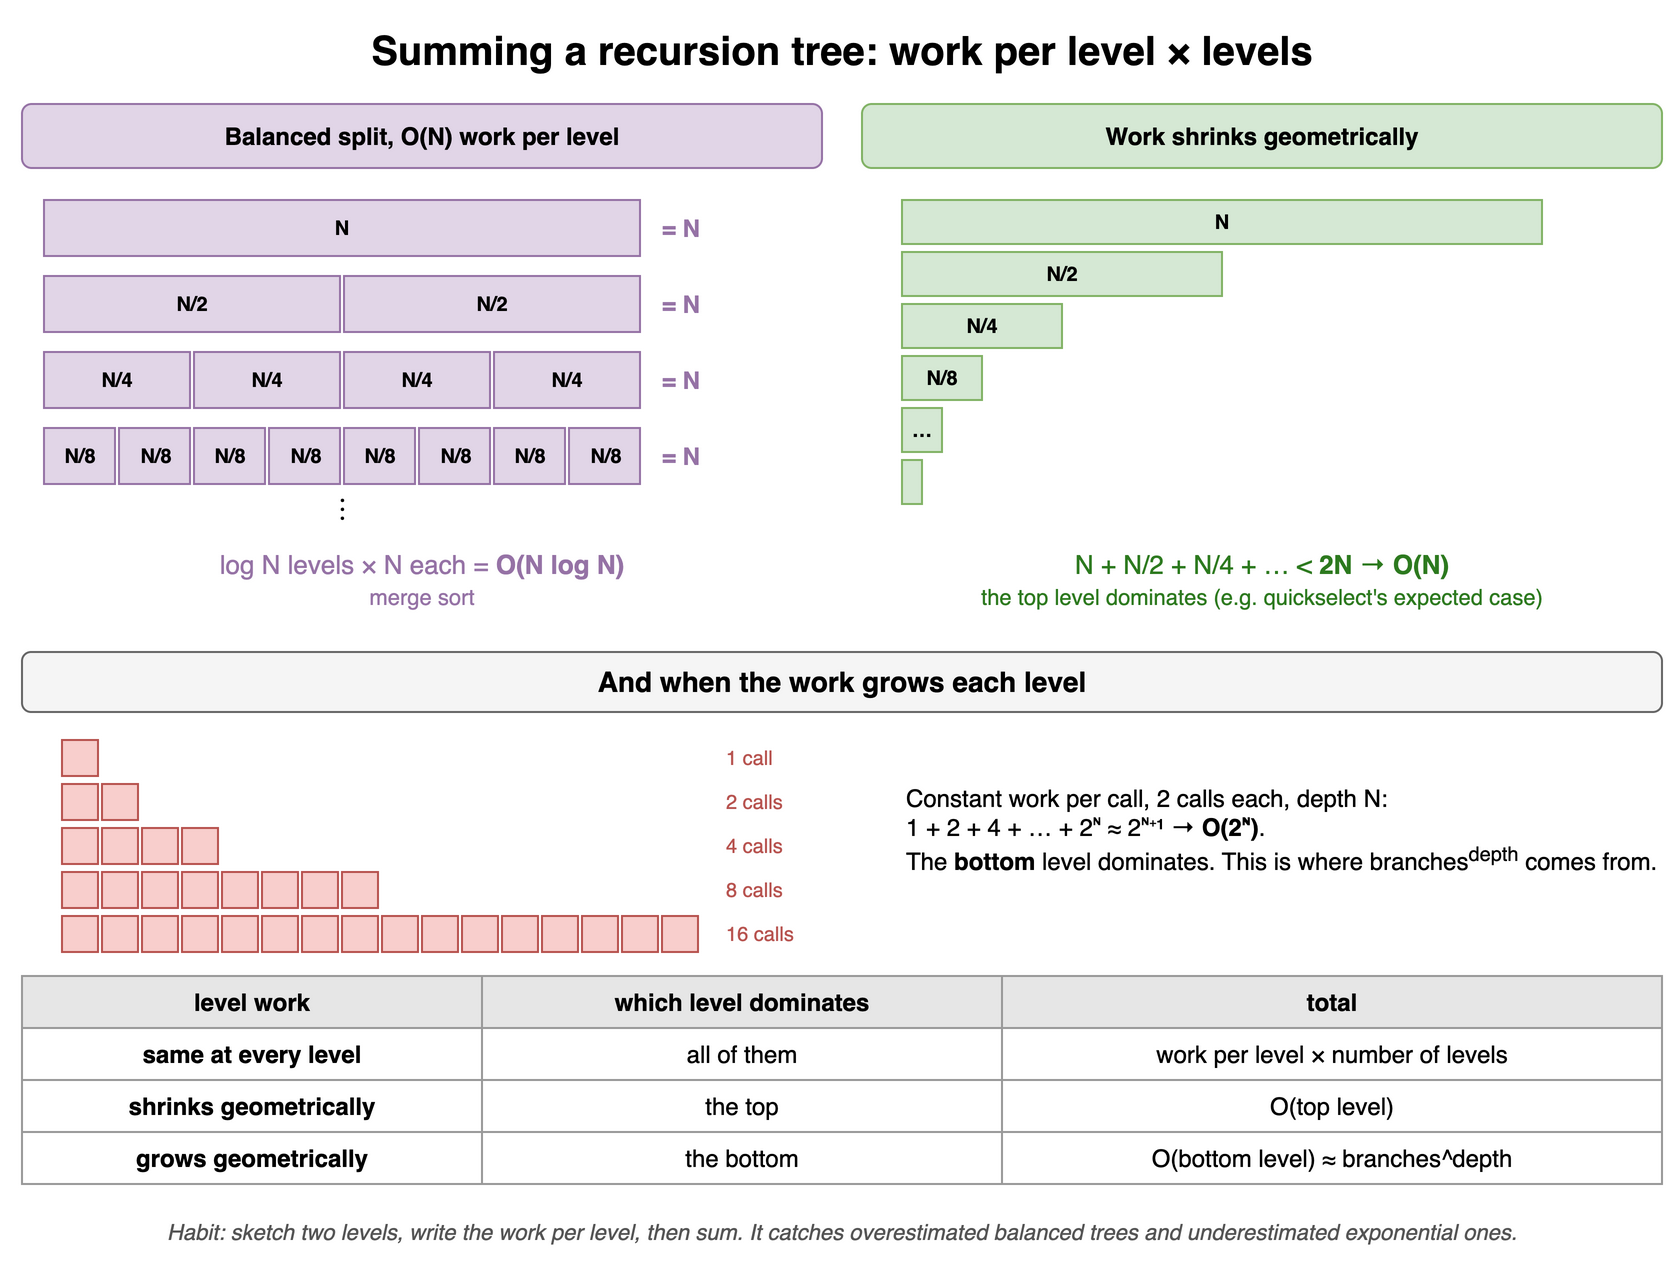

The diagram above was exported from draw.io. Its source (the exported page's mxGraphModel, read from the mxfile embedded in the PNG):
<mxGraphModel dx="900" dy="648" grid="1" gridSize="10" guides="1" tooltips="1" connect="1" arrows="1" fold="1" page="1" pageScale="1" pageWidth="900" pageHeight="648" math="0" shadow="0">
  <root>
    <mxCell id="0" />
    <mxCell id="1" parent="0" />
    <mxCell id="a13c1" value="Summing a recursion tree: work per level × levels" style="text;html=1;align=center;verticalAlign=middle;whiteSpace=wrap;fontSize=20;fontStyle=1;" vertex="1" parent="1">
      <mxGeometry x="40" y="10" width="820" height="30" as="geometry" />
    </mxCell>
    <mxCell id="a13c2" value="&lt;b&gt;Balanced split, O(N) work per level&lt;/b&gt;" style="rounded=1;whiteSpace=wrap;html=1;fillColor=#e1d5e7;strokeColor=#9673a6;" vertex="1" parent="1">
      <mxGeometry x="40" y="52" width="400" height="32" as="geometry" />
    </mxCell>
    <mxCell id="a13c3" value="N" style="rounded=0;whiteSpace=wrap;html=1;fontStyle=1;fontSize=14;fillColor=#e1d5e7;strokeColor=#9673a6;fontSize=10;" vertex="1" parent="1">
      <mxGeometry x="51.0" y="100" width="298.0" height="28" as="geometry" />
    </mxCell>
    <mxCell id="a13c4" value="= N" style="text;html=1;align=center;verticalAlign=middle;whiteSpace=wrap;fontSize=12;fontStyle=1;fontColor=#9673a6;align=left;" vertex="1" parent="1">
      <mxGeometry x="358" y="100" width="60" height="28" as="geometry" />
    </mxCell>
    <mxCell id="a13c5" value="N/2" style="rounded=0;whiteSpace=wrap;html=1;fontStyle=1;fontSize=14;fillColor=#e1d5e7;strokeColor=#9673a6;fontSize=10;" vertex="1" parent="1">
      <mxGeometry x="51.0" y="138" width="148.0" height="28" as="geometry" />
    </mxCell>
    <mxCell id="a13c6" value="N/2" style="rounded=0;whiteSpace=wrap;html=1;fontStyle=1;fontSize=14;fillColor=#e1d5e7;strokeColor=#9673a6;fontSize=10;" vertex="1" parent="1">
      <mxGeometry x="201.0" y="138" width="148.0" height="28" as="geometry" />
    </mxCell>
    <mxCell id="a13c7" value="= N" style="text;html=1;align=center;verticalAlign=middle;whiteSpace=wrap;fontSize=12;fontStyle=1;fontColor=#9673a6;align=left;" vertex="1" parent="1">
      <mxGeometry x="358" y="138" width="60" height="28" as="geometry" />
    </mxCell>
    <mxCell id="a13c8" value="N/4" style="rounded=0;whiteSpace=wrap;html=1;fontStyle=1;fontSize=14;fillColor=#e1d5e7;strokeColor=#9673a6;fontSize=10;" vertex="1" parent="1">
      <mxGeometry x="51.0" y="176" width="73.0" height="28" as="geometry" />
    </mxCell>
    <mxCell id="a13c9" value="N/4" style="rounded=0;whiteSpace=wrap;html=1;fontStyle=1;fontSize=14;fillColor=#e1d5e7;strokeColor=#9673a6;fontSize=10;" vertex="1" parent="1">
      <mxGeometry x="126.0" y="176" width="73.0" height="28" as="geometry" />
    </mxCell>
    <mxCell id="a13c10" value="N/4" style="rounded=0;whiteSpace=wrap;html=1;fontStyle=1;fontSize=14;fillColor=#e1d5e7;strokeColor=#9673a6;fontSize=10;" vertex="1" parent="1">
      <mxGeometry x="201.0" y="176" width="73.0" height="28" as="geometry" />
    </mxCell>
    <mxCell id="a13c11" value="N/4" style="rounded=0;whiteSpace=wrap;html=1;fontStyle=1;fontSize=14;fillColor=#e1d5e7;strokeColor=#9673a6;fontSize=10;" vertex="1" parent="1">
      <mxGeometry x="276.0" y="176" width="73.0" height="28" as="geometry" />
    </mxCell>
    <mxCell id="a13c12" value="= N" style="text;html=1;align=center;verticalAlign=middle;whiteSpace=wrap;fontSize=12;fontStyle=1;fontColor=#9673a6;align=left;" vertex="1" parent="1">
      <mxGeometry x="358" y="176" width="60" height="28" as="geometry" />
    </mxCell>
    <mxCell id="a13c13" value="N/8" style="rounded=0;whiteSpace=wrap;html=1;fontStyle=1;fontSize=14;fillColor=#e1d5e7;strokeColor=#9673a6;fontSize=10;" vertex="1" parent="1">
      <mxGeometry x="51.0" y="214" width="35.5" height="28" as="geometry" />
    </mxCell>
    <mxCell id="a13c14" value="N/8" style="rounded=0;whiteSpace=wrap;html=1;fontStyle=1;fontSize=14;fillColor=#e1d5e7;strokeColor=#9673a6;fontSize=10;" vertex="1" parent="1">
      <mxGeometry x="88.5" y="214" width="35.5" height="28" as="geometry" />
    </mxCell>
    <mxCell id="a13c15" value="N/8" style="rounded=0;whiteSpace=wrap;html=1;fontStyle=1;fontSize=14;fillColor=#e1d5e7;strokeColor=#9673a6;fontSize=10;" vertex="1" parent="1">
      <mxGeometry x="126.0" y="214" width="35.5" height="28" as="geometry" />
    </mxCell>
    <mxCell id="a13c16" value="N/8" style="rounded=0;whiteSpace=wrap;html=1;fontStyle=1;fontSize=14;fillColor=#e1d5e7;strokeColor=#9673a6;fontSize=10;" vertex="1" parent="1">
      <mxGeometry x="163.5" y="214" width="35.5" height="28" as="geometry" />
    </mxCell>
    <mxCell id="a13c17" value="N/8" style="rounded=0;whiteSpace=wrap;html=1;fontStyle=1;fontSize=14;fillColor=#e1d5e7;strokeColor=#9673a6;fontSize=10;" vertex="1" parent="1">
      <mxGeometry x="201.0" y="214" width="35.5" height="28" as="geometry" />
    </mxCell>
    <mxCell id="a13c18" value="N/8" style="rounded=0;whiteSpace=wrap;html=1;fontStyle=1;fontSize=14;fillColor=#e1d5e7;strokeColor=#9673a6;fontSize=10;" vertex="1" parent="1">
      <mxGeometry x="238.5" y="214" width="35.5" height="28" as="geometry" />
    </mxCell>
    <mxCell id="a13c19" value="N/8" style="rounded=0;whiteSpace=wrap;html=1;fontStyle=1;fontSize=14;fillColor=#e1d5e7;strokeColor=#9673a6;fontSize=10;" vertex="1" parent="1">
      <mxGeometry x="276.0" y="214" width="35.5" height="28" as="geometry" />
    </mxCell>
    <mxCell id="a13c20" value="N/8" style="rounded=0;whiteSpace=wrap;html=1;fontStyle=1;fontSize=14;fillColor=#e1d5e7;strokeColor=#9673a6;fontSize=10;" vertex="1" parent="1">
      <mxGeometry x="313.5" y="214" width="35.5" height="28" as="geometry" />
    </mxCell>
    <mxCell id="a13c21" value="= N" style="text;html=1;align=center;verticalAlign=middle;whiteSpace=wrap;fontSize=12;fontStyle=1;fontColor=#9673a6;align=left;" vertex="1" parent="1">
      <mxGeometry x="358" y="214" width="60" height="28" as="geometry" />
    </mxCell>
    <mxCell id="a13c22" value="⋮" style="text;html=1;align=center;verticalAlign=middle;whiteSpace=wrap;fontSize=16;" vertex="1" parent="1">
      <mxGeometry x="50" y="244" width="300" height="20" as="geometry" />
    </mxCell>
    <mxCell id="a13c23" value="log N levels × N each = &lt;b&gt;O(N log N)&lt;/b&gt;&lt;br&gt;&lt;span style='font-size:11px'&gt;merge sort&lt;/span&gt;" style="text;html=1;align=center;verticalAlign=middle;whiteSpace=wrap;fontSize=13;fontColor=#9673a6;" vertex="1" parent="1">
      <mxGeometry x="40" y="270" width="400" height="40" as="geometry" />
    </mxCell>
    <mxCell id="a13c24" value="&lt;b&gt;Work shrinks geometrically&lt;/b&gt;" style="rounded=1;whiteSpace=wrap;html=1;fillColor=#d5e8d4;strokeColor=#82b366;" vertex="1" parent="1">
      <mxGeometry x="460" y="52" width="400" height="32" as="geometry" />
    </mxCell>
    <mxCell id="a13c25" value="N" style="rounded=0;whiteSpace=wrap;html=1;fontStyle=1;fontSize=14;fillColor=#d5e8d4;strokeColor=#82b366;fontSize=10;" vertex="1" parent="1">
      <mxGeometry x="480" y="100" width="320" height="22" as="geometry" />
    </mxCell>
    <mxCell id="a13c26" value="N/2" style="rounded=0;whiteSpace=wrap;html=1;fontStyle=1;fontSize=14;fillColor=#d5e8d4;strokeColor=#82b366;fontSize=10;" vertex="1" parent="1">
      <mxGeometry x="480" y="126" width="160" height="22" as="geometry" />
    </mxCell>
    <mxCell id="a13c27" value="N/4" style="rounded=0;whiteSpace=wrap;html=1;fontStyle=1;fontSize=14;fillColor=#d5e8d4;strokeColor=#82b366;fontSize=10;" vertex="1" parent="1">
      <mxGeometry x="480" y="152" width="80" height="22" as="geometry" />
    </mxCell>
    <mxCell id="a13c28" value="N/8" style="rounded=0;whiteSpace=wrap;html=1;fontStyle=1;fontSize=14;fillColor=#d5e8d4;strokeColor=#82b366;fontSize=10;" vertex="1" parent="1">
      <mxGeometry x="480" y="178" width="40" height="22" as="geometry" />
    </mxCell>
    <mxCell id="a13c29" value="…" style="rounded=0;whiteSpace=wrap;html=1;fontStyle=1;fontSize=14;fillColor=#d5e8d4;strokeColor=#82b366;fontSize=10;" vertex="1" parent="1">
      <mxGeometry x="480" y="204" width="20" height="22" as="geometry" />
    </mxCell>
    <mxCell id="a13c30" value="" style="rounded=0;whiteSpace=wrap;html=1;fontStyle=1;fontSize=14;fillColor=#d5e8d4;strokeColor=#82b366;fontSize=10;" vertex="1" parent="1">
      <mxGeometry x="480" y="230" width="10" height="22" as="geometry" />
    </mxCell>
    <mxCell id="a13c31" value="" style="text;" vertex="1" parent="1">
      <mxGeometry x="480" y="260" width="320" height="0" as="geometry" />
    </mxCell>
    <mxCell id="a13c32" value="N + N/2 + N/4 + … &amp;lt; &lt;b&gt;2N&lt;/b&gt; → &lt;b&gt;O(N)&lt;/b&gt;&lt;br&gt;&lt;span style='font-size:11px'&gt;the top level dominates (e.g. quickselect's expected case)&lt;/span&gt;" style="text;html=1;align=center;verticalAlign=middle;whiteSpace=wrap;fontSize=13;fontColor=#2d7a1f;" vertex="1" parent="1">
      <mxGeometry x="460" y="270" width="400" height="40" as="geometry" />
    </mxCell>
    <mxCell id="a13c33" value="And when the work grows each level" style="rounded=1;whiteSpace=wrap;html=1;fillColor=#f5f5f5;strokeColor=#666666;fontStyle=1;fontSize=14;" vertex="1" parent="1">
      <mxGeometry x="40" y="326" width="820" height="30" as="geometry" />
    </mxCell>
    <mxCell id="a13c34" value="" style="rounded=0;html=1;fillColor=#f8cecc;strokeColor=#b85450;" vertex="1" parent="1">
      <mxGeometry x="60" y="370" width="18" height="18" as="geometry" />
    </mxCell>
    <mxCell id="a13c35" value="1 call" style="text;html=1;align=center;verticalAlign=middle;whiteSpace=wrap;fontSize=10;align=left;fontColor=#b85450;" vertex="1" parent="1">
      <mxGeometry x="390" y="370" width="80" height="18" as="geometry" />
    </mxCell>
    <mxCell id="a13c36" value="" style="rounded=0;html=1;fillColor=#f8cecc;strokeColor=#b85450;" vertex="1" parent="1">
      <mxGeometry x="60" y="392" width="18" height="18" as="geometry" />
    </mxCell>
    <mxCell id="a13c37" value="" style="rounded=0;html=1;fillColor=#f8cecc;strokeColor=#b85450;" vertex="1" parent="1">
      <mxGeometry x="80" y="392" width="18" height="18" as="geometry" />
    </mxCell>
    <mxCell id="a13c38" value="2 calls" style="text;html=1;align=center;verticalAlign=middle;whiteSpace=wrap;fontSize=10;align=left;fontColor=#b85450;" vertex="1" parent="1">
      <mxGeometry x="390" y="392" width="80" height="18" as="geometry" />
    </mxCell>
    <mxCell id="a13c39" value="" style="rounded=0;html=1;fillColor=#f8cecc;strokeColor=#b85450;" vertex="1" parent="1">
      <mxGeometry x="60" y="414" width="18" height="18" as="geometry" />
    </mxCell>
    <mxCell id="a13c40" value="" style="rounded=0;html=1;fillColor=#f8cecc;strokeColor=#b85450;" vertex="1" parent="1">
      <mxGeometry x="80" y="414" width="18" height="18" as="geometry" />
    </mxCell>
    <mxCell id="a13c41" value="" style="rounded=0;html=1;fillColor=#f8cecc;strokeColor=#b85450;" vertex="1" parent="1">
      <mxGeometry x="100" y="414" width="18" height="18" as="geometry" />
    </mxCell>
    <mxCell id="a13c42" value="" style="rounded=0;html=1;fillColor=#f8cecc;strokeColor=#b85450;" vertex="1" parent="1">
      <mxGeometry x="120" y="414" width="18" height="18" as="geometry" />
    </mxCell>
    <mxCell id="a13c43" value="4 calls" style="text;html=1;align=center;verticalAlign=middle;whiteSpace=wrap;fontSize=10;align=left;fontColor=#b85450;" vertex="1" parent="1">
      <mxGeometry x="390" y="414" width="80" height="18" as="geometry" />
    </mxCell>
    <mxCell id="a13c44" value="" style="rounded=0;html=1;fillColor=#f8cecc;strokeColor=#b85450;" vertex="1" parent="1">
      <mxGeometry x="60" y="436" width="18" height="18" as="geometry" />
    </mxCell>
    <mxCell id="a13c45" value="" style="rounded=0;html=1;fillColor=#f8cecc;strokeColor=#b85450;" vertex="1" parent="1">
      <mxGeometry x="80" y="436" width="18" height="18" as="geometry" />
    </mxCell>
    <mxCell id="a13c46" value="" style="rounded=0;html=1;fillColor=#f8cecc;strokeColor=#b85450;" vertex="1" parent="1">
      <mxGeometry x="100" y="436" width="18" height="18" as="geometry" />
    </mxCell>
    <mxCell id="a13c47" value="" style="rounded=0;html=1;fillColor=#f8cecc;strokeColor=#b85450;" vertex="1" parent="1">
      <mxGeometry x="120" y="436" width="18" height="18" as="geometry" />
    </mxCell>
    <mxCell id="a13c48" value="" style="rounded=0;html=1;fillColor=#f8cecc;strokeColor=#b85450;" vertex="1" parent="1">
      <mxGeometry x="140" y="436" width="18" height="18" as="geometry" />
    </mxCell>
    <mxCell id="a13c49" value="" style="rounded=0;html=1;fillColor=#f8cecc;strokeColor=#b85450;" vertex="1" parent="1">
      <mxGeometry x="160" y="436" width="18" height="18" as="geometry" />
    </mxCell>
    <mxCell id="a13c50" value="" style="rounded=0;html=1;fillColor=#f8cecc;strokeColor=#b85450;" vertex="1" parent="1">
      <mxGeometry x="180" y="436" width="18" height="18" as="geometry" />
    </mxCell>
    <mxCell id="a13c51" value="" style="rounded=0;html=1;fillColor=#f8cecc;strokeColor=#b85450;" vertex="1" parent="1">
      <mxGeometry x="200" y="436" width="18" height="18" as="geometry" />
    </mxCell>
    <mxCell id="a13c52" value="8 calls" style="text;html=1;align=center;verticalAlign=middle;whiteSpace=wrap;fontSize=10;align=left;fontColor=#b85450;" vertex="1" parent="1">
      <mxGeometry x="390" y="436" width="80" height="18" as="geometry" />
    </mxCell>
    <mxCell id="a13c53" value="" style="rounded=0;html=1;fillColor=#f8cecc;strokeColor=#b85450;" vertex="1" parent="1">
      <mxGeometry x="60" y="458" width="18" height="18" as="geometry" />
    </mxCell>
    <mxCell id="a13c54" value="" style="rounded=0;html=1;fillColor=#f8cecc;strokeColor=#b85450;" vertex="1" parent="1">
      <mxGeometry x="80" y="458" width="18" height="18" as="geometry" />
    </mxCell>
    <mxCell id="a13c55" value="" style="rounded=0;html=1;fillColor=#f8cecc;strokeColor=#b85450;" vertex="1" parent="1">
      <mxGeometry x="100" y="458" width="18" height="18" as="geometry" />
    </mxCell>
    <mxCell id="a13c56" value="" style="rounded=0;html=1;fillColor=#f8cecc;strokeColor=#b85450;" vertex="1" parent="1">
      <mxGeometry x="120" y="458" width="18" height="18" as="geometry" />
    </mxCell>
    <mxCell id="a13c57" value="" style="rounded=0;html=1;fillColor=#f8cecc;strokeColor=#b85450;" vertex="1" parent="1">
      <mxGeometry x="140" y="458" width="18" height="18" as="geometry" />
    </mxCell>
    <mxCell id="a13c58" value="" style="rounded=0;html=1;fillColor=#f8cecc;strokeColor=#b85450;" vertex="1" parent="1">
      <mxGeometry x="160" y="458" width="18" height="18" as="geometry" />
    </mxCell>
    <mxCell id="a13c59" value="" style="rounded=0;html=1;fillColor=#f8cecc;strokeColor=#b85450;" vertex="1" parent="1">
      <mxGeometry x="180" y="458" width="18" height="18" as="geometry" />
    </mxCell>
    <mxCell id="a13c60" value="" style="rounded=0;html=1;fillColor=#f8cecc;strokeColor=#b85450;" vertex="1" parent="1">
      <mxGeometry x="200" y="458" width="18" height="18" as="geometry" />
    </mxCell>
    <mxCell id="a13c61" value="" style="rounded=0;html=1;fillColor=#f8cecc;strokeColor=#b85450;" vertex="1" parent="1">
      <mxGeometry x="220" y="458" width="18" height="18" as="geometry" />
    </mxCell>
    <mxCell id="a13c62" value="" style="rounded=0;html=1;fillColor=#f8cecc;strokeColor=#b85450;" vertex="1" parent="1">
      <mxGeometry x="240" y="458" width="18" height="18" as="geometry" />
    </mxCell>
    <mxCell id="a13c63" value="" style="rounded=0;html=1;fillColor=#f8cecc;strokeColor=#b85450;" vertex="1" parent="1">
      <mxGeometry x="260" y="458" width="18" height="18" as="geometry" />
    </mxCell>
    <mxCell id="a13c64" value="" style="rounded=0;html=1;fillColor=#f8cecc;strokeColor=#b85450;" vertex="1" parent="1">
      <mxGeometry x="280" y="458" width="18" height="18" as="geometry" />
    </mxCell>
    <mxCell id="a13c65" value="" style="rounded=0;html=1;fillColor=#f8cecc;strokeColor=#b85450;" vertex="1" parent="1">
      <mxGeometry x="300" y="458" width="18" height="18" as="geometry" />
    </mxCell>
    <mxCell id="a13c66" value="" style="rounded=0;html=1;fillColor=#f8cecc;strokeColor=#b85450;" vertex="1" parent="1">
      <mxGeometry x="320" y="458" width="18" height="18" as="geometry" />
    </mxCell>
    <mxCell id="a13c67" value="" style="rounded=0;html=1;fillColor=#f8cecc;strokeColor=#b85450;" vertex="1" parent="1">
      <mxGeometry x="340" y="458" width="18" height="18" as="geometry" />
    </mxCell>
    <mxCell id="a13c68" value="" style="rounded=0;html=1;fillColor=#f8cecc;strokeColor=#b85450;" vertex="1" parent="1">
      <mxGeometry x="360" y="458" width="18" height="18" as="geometry" />
    </mxCell>
    <mxCell id="a13c69" value="16 calls" style="text;html=1;align=center;verticalAlign=middle;whiteSpace=wrap;fontSize=10;align=left;fontColor=#b85450;" vertex="1" parent="1">
      <mxGeometry x="390" y="458" width="80" height="18" as="geometry" />
    </mxCell>
    <mxCell id="a13c70" value="Constant work per call, 2 calls each, depth N:&lt;br&gt;1 + 2 + 4 + … + 2ᴺ ≈ 2ᴺ⁺¹ → &lt;b&gt;O(2ᴺ)&lt;/b&gt;.&lt;br&gt;The &lt;b&gt;bottom&lt;/b&gt; level dominates. This is where branches&lt;sup&gt;depth&lt;/sup&gt; comes from." style="text;html=1;align=center;verticalAlign=middle;whiteSpace=wrap;fontSize=12;align=left;" vertex="1" parent="1">
      <mxGeometry x="480" y="370" width="380" height="90" as="geometry" />
    </mxCell>
    <mxCell id="a13c71" value="level work" style="whiteSpace=wrap;html=1;fillColor=#e6e6e6;strokeColor=#999999;fontStyle=1;fontSize=12;" vertex="1" parent="1">
      <mxGeometry x="40" y="488" width="230" height="26" as="geometry" />
    </mxCell>
    <mxCell id="a13c72" value="which level dominates" style="whiteSpace=wrap;html=1;fillColor=#e6e6e6;strokeColor=#999999;fontStyle=1;fontSize=12;" vertex="1" parent="1">
      <mxGeometry x="270" y="488" width="260" height="26" as="geometry" />
    </mxCell>
    <mxCell id="a13c73" value="total" style="whiteSpace=wrap;html=1;fillColor=#e6e6e6;strokeColor=#999999;fontStyle=1;fontSize=12;" vertex="1" parent="1">
      <mxGeometry x="530" y="488" width="330" height="26" as="geometry" />
    </mxCell>
    <mxCell id="a13c74" value="same at every level" style="whiteSpace=wrap;html=1;strokeColor=#999999;fontSize=12;fillColor=#ffffff;fontStyle=1;" vertex="1" parent="1">
      <mxGeometry x="40" y="514" width="230" height="26" as="geometry" />
    </mxCell>
    <mxCell id="a13c75" value="all of them" style="whiteSpace=wrap;html=1;strokeColor=#999999;fontSize=12;fillColor=#ffffff;" vertex="1" parent="1">
      <mxGeometry x="270" y="514" width="260" height="26" as="geometry" />
    </mxCell>
    <mxCell id="a13c76" value="work per level × number of levels" style="whiteSpace=wrap;html=1;strokeColor=#999999;fontSize=12;fillColor=#ffffff;" vertex="1" parent="1">
      <mxGeometry x="530" y="514" width="330" height="26" as="geometry" />
    </mxCell>
    <mxCell id="a13c77" value="shrinks geometrically" style="whiteSpace=wrap;html=1;strokeColor=#999999;fontSize=12;fillColor=#ffffff;fontStyle=1;" vertex="1" parent="1">
      <mxGeometry x="40" y="540" width="230" height="26" as="geometry" />
    </mxCell>
    <mxCell id="a13c78" value="the top" style="whiteSpace=wrap;html=1;strokeColor=#999999;fontSize=12;fillColor=#ffffff;" vertex="1" parent="1">
      <mxGeometry x="270" y="540" width="260" height="26" as="geometry" />
    </mxCell>
    <mxCell id="a13c79" value="O(top level)" style="whiteSpace=wrap;html=1;strokeColor=#999999;fontSize=12;fillColor=#ffffff;" vertex="1" parent="1">
      <mxGeometry x="530" y="540" width="330" height="26" as="geometry" />
    </mxCell>
    <mxCell id="a13c80" value="grows geometrically" style="whiteSpace=wrap;html=1;strokeColor=#999999;fontSize=12;fillColor=#ffffff;fontStyle=1;" vertex="1" parent="1">
      <mxGeometry x="40" y="566" width="230" height="26" as="geometry" />
    </mxCell>
    <mxCell id="a13c81" value="the bottom" style="whiteSpace=wrap;html=1;strokeColor=#999999;fontSize=12;fillColor=#ffffff;" vertex="1" parent="1">
      <mxGeometry x="270" y="566" width="260" height="26" as="geometry" />
    </mxCell>
    <mxCell id="a13c82" value="O(bottom level) ≈ branches^depth" style="whiteSpace=wrap;html=1;strokeColor=#999999;fontSize=12;fillColor=#ffffff;" vertex="1" parent="1">
      <mxGeometry x="530" y="566" width="330" height="26" as="geometry" />
    </mxCell>
    <mxCell id="a13c83" value="Habit: sketch two levels, write the work per level, then sum. It catches overestimated balanced trees and underestimated exponential ones." style="text;html=1;align=center;verticalAlign=middle;whiteSpace=wrap;fontSize=11;fontStyle=2;fontColor=#555555;" vertex="1" parent="1">
      <mxGeometry x="40" y="598" width="820" height="36" as="geometry" />
    </mxCell>
  </root>
</mxGraphModel>